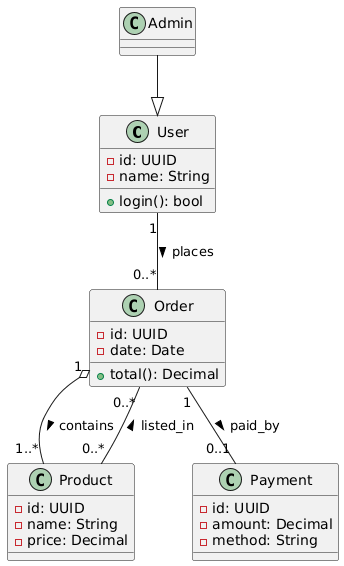

The diagram above was rendered by PlantUML. Its source (embedded in the PNG):
@startuml
' Inheritance
class User {
  - id: UUID
  - name: String
  + login(): bool
}
class Admin
Admin --|> User

' Classes
class Product {
  - id: UUID
  - name: String
  - price: Decimal
}
class Order {
  - id: UUID
  - date: Date
  + total(): Decimal
}
class Payment {
  - id: UUID
  - amount: Decimal
  - method: String
}

' Associations
User "1" -- "0..*" Order : places >
Order "1" o-- "1..*" Product : contains >
Order "1" -- "0..1" Payment : paid_by >
Product "0..*" -- "0..*" Order : listed_in >
@enduml